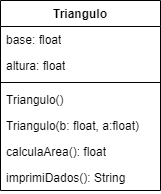

The diagram above was exported from draw.io. Its source (the exported page's mxGraphModel, read from the mxfile embedded in the PNG):
<mxGraphModel dx="880" dy="434" grid="1" gridSize="10" guides="1" tooltips="1" connect="1" arrows="1" fold="1" page="1" pageScale="1" pageWidth="827" pageHeight="1169" math="0" shadow="0">
  <root>
    <mxCell id="0" />
    <mxCell id="1" parent="0" />
    <mxCell id="m206ttzSK9cHBjarGHPF-1" value="Triangulo" style="swimlane;fontStyle=1;align=center;verticalAlign=top;childLayout=stackLayout;horizontal=1;startSize=26;horizontalStack=0;resizeParent=1;resizeParentMax=0;resizeLast=0;collapsible=1;marginBottom=0;whiteSpace=wrap;html=1;" vertex="1" parent="1">
      <mxGeometry x="330" y="180" width="160" height="190" as="geometry" />
    </mxCell>
    <mxCell id="m206ttzSK9cHBjarGHPF-5" value="base: float" style="text;strokeColor=none;fillColor=none;align=left;verticalAlign=top;spacingLeft=4;spacingRight=4;overflow=hidden;rotatable=0;points=[[0,0.5],[1,0.5]];portConstraint=eastwest;whiteSpace=wrap;html=1;" vertex="1" parent="m206ttzSK9cHBjarGHPF-1">
      <mxGeometry y="26" width="160" height="26" as="geometry" />
    </mxCell>
    <mxCell id="m206ttzSK9cHBjarGHPF-2" value="altura: float" style="text;strokeColor=none;fillColor=none;align=left;verticalAlign=top;spacingLeft=4;spacingRight=4;overflow=hidden;rotatable=0;points=[[0,0.5],[1,0.5]];portConstraint=eastwest;whiteSpace=wrap;html=1;" vertex="1" parent="m206ttzSK9cHBjarGHPF-1">
      <mxGeometry y="52" width="160" height="26" as="geometry" />
    </mxCell>
    <mxCell id="m206ttzSK9cHBjarGHPF-3" value="" style="line;strokeWidth=1;fillColor=none;align=left;verticalAlign=middle;spacingTop=-1;spacingLeft=3;spacingRight=3;rotatable=0;labelPosition=right;points=[];portConstraint=eastwest;strokeColor=inherit;" vertex="1" parent="m206ttzSK9cHBjarGHPF-1">
      <mxGeometry y="78" width="160" height="8" as="geometry" />
    </mxCell>
    <mxCell id="m206ttzSK9cHBjarGHPF-4" value="Triangulo()" style="text;strokeColor=none;fillColor=none;align=left;verticalAlign=top;spacingLeft=4;spacingRight=4;overflow=hidden;rotatable=0;points=[[0,0.5],[1,0.5]];portConstraint=eastwest;whiteSpace=wrap;html=1;" vertex="1" parent="m206ttzSK9cHBjarGHPF-1">
      <mxGeometry y="86" width="160" height="26" as="geometry" />
    </mxCell>
    <mxCell id="m206ttzSK9cHBjarGHPF-8" value="Triangulo(b: float, a:float)" style="text;strokeColor=none;fillColor=none;align=left;verticalAlign=top;spacingLeft=4;spacingRight=4;overflow=hidden;rotatable=0;points=[[0,0.5],[1,0.5]];portConstraint=eastwest;whiteSpace=wrap;html=1;" vertex="1" parent="m206ttzSK9cHBjarGHPF-1">
      <mxGeometry y="112" width="160" height="26" as="geometry" />
    </mxCell>
    <mxCell id="m206ttzSK9cHBjarGHPF-7" value="calculaArea(): float" style="text;strokeColor=none;fillColor=none;align=left;verticalAlign=top;spacingLeft=4;spacingRight=4;overflow=hidden;rotatable=0;points=[[0,0.5],[1,0.5]];portConstraint=eastwest;whiteSpace=wrap;html=1;" vertex="1" parent="m206ttzSK9cHBjarGHPF-1">
      <mxGeometry y="138" width="160" height="26" as="geometry" />
    </mxCell>
    <mxCell id="m206ttzSK9cHBjarGHPF-6" value="imprimiDados(): String" style="text;strokeColor=none;fillColor=none;align=left;verticalAlign=top;spacingLeft=4;spacingRight=4;overflow=hidden;rotatable=0;points=[[0,0.5],[1,0.5]];portConstraint=eastwest;whiteSpace=wrap;html=1;" vertex="1" parent="m206ttzSK9cHBjarGHPF-1">
      <mxGeometry y="164" width="160" height="26" as="geometry" />
    </mxCell>
  </root>
</mxGraphModel>